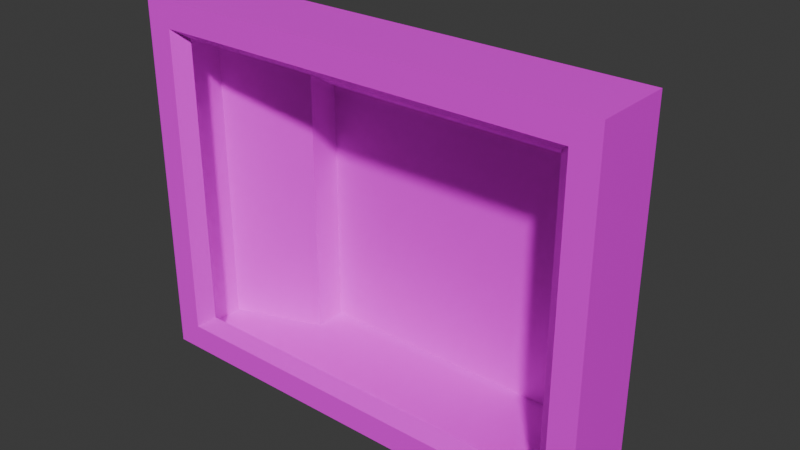 # Source: screen_a.blend  (saved by Blender 4.4.30; exported with 4.5.12 LTS)
import bpy
from mathutils import Matrix  # noqa: F401  (used for matrix-valued properties, if any)

bpy.ops.wm.read_factory_settings(use_empty=True)
scene = bpy.context.scene
scene.name = 'Scene'

# ---- collections
col_collection = bpy.data.collections.new('Collection'); scene.collection.children.link(col_collection)

# ---- images (referenced by path relative to the original .blend; pixels are not part of the script)
import os
ASSET_DIR = os.environ.get("B2B_ASSET_DIR", "")  # directory of the original .blend (textures are referenced by path, not embedded)
HERE = os.path.dirname(os.path.abspath(__file__))  # packed textures are extracted next to this script under _unpacked/

def load_image(name, relpath, width, height, colorspace="sRGB"):
    """Load a texture the original file referenced (path relative to the .blend, or extracted next to this script)."""
    p = next((c for c in (os.path.join(HERE, relpath), os.path.join(ASSET_DIR, relpath)) if relpath and os.path.exists(c)), "")
    if p:
        img = bpy.data.images.load(p, check_existing=True)
        img.name = name
    else:  # same state as the original file: an image datablock whose file is absent (Cycles renders it pink)
        img = bpy.data.images.new(name, width, height)
        img.source = "FILE"
        img.filepath = "//" + (relpath or name)
    img.colorspace_settings.name = colorspace
    return img
img_grey_tg_png = load_image('grey_tg.png', 'grey_tg.png', 1024, 1024, 'sRGB')

# ---- materials (node trees are filled in below, after node groups)
mat_material = bpy.data.materials.new('Material')
mat_material.alpha_threshold = 0.0
mat_material.roughness = 0.5
mat_material.line_color = (0.0, 0.0, 0.0, 1.0)

# ---- material node trees
mat_material.use_nodes = True; mat_material.node_tree.nodes.clear()
_N = mat_material.node_tree.nodes; _L = mat_material.node_tree.links
n0 = _N.new('ShaderNodeOutputMaterial'); n0.name = 'Material Output'; n0.location = (300, 300)
n1 = _N.new('ShaderNodeBsdfPrincipled'); n1.name = 'Principled BSDF'; n1.location = (10, 300)
n1.inputs[3].default_value = 1.45
n2 = _N.new('ShaderNodeTexImage'); n2.name = 'Image Texture'; n2.location = (-280, 280)
n2.image = img_grey_tg_png
_L.new(n1.outputs[0], n0.inputs[0])
_L.new(n2.outputs[0], n1.inputs[0])
n0.is_active_output = True

# ---- world
world_world = bpy.data.worlds.new('World'); scene.world = world_world
world_world.use_nodes = True; world_world.node_tree.nodes.clear()
_N = world_world.node_tree.nodes; _L = world_world.node_tree.links
n0 = _N.new('ShaderNodeOutputWorld'); n0.name = 'World Output'; n0.location = (300, 300)
n1 = _N.new('ShaderNodeBackground'); n1.name = 'Background'; n1.location = (10, 300)
n1.inputs[0].default_value = (0.05088, 0.05088, 0.05088, 1.0)
_L.new(n1.outputs[0], n0.inputs[0])
n0.is_active_output = True
world_world.color = (0.05088, 0.05088, 0.05088)
world_world.sun_shadow_jitter_overblur = 0.0

# ---- meshes
me_plane_001 = bpy.data.meshes.new('Plane.001')
me_plane_001.from_pydata([(-0.3, -0.04, 0.055), (0.3, -0.04, 0.055), (-0.3, -0.04, 0.505), (0.3, -0.04, 0.505), (-0.32, -0.06, 0.52), (-0.32, -0.06, 0.04), (0.32, -0.06, 0.04), (0.32, -0.06, 0.52), (-0.36, -0.06, 0.56), (-0.36, -0.06, 0.0), (0.36, -0.06, 0.0), (0.36, -0.06, 0.56), (-0.36, 0.06, 0.56), (-0.36, 0.06, 0.0), (0.36, 0.06, 0.0), (0.36, 0.06, 0.56), (-0.22, 0.11, 0.43), (-0.22, 0.11, 0.0), (0.22, 0.11, 0.0), (0.22, 0.11, 0.43), (-0.22, 0.16, 0.4), (-0.22, 0.16, 0.0), (0.22, 0.16, 0.0), (0.22, 0.16, 0.4)], [], [(3, 7, 4, 2), (0, 5, 6, 1), (1, 6, 7, 3), (2, 4, 5, 0), (7, 6, 10, 11), (5, 4, 8, 9), (4, 7, 11, 8), (6, 5, 9, 10), (8, 11, 15, 12), (10, 9, 13, 14), (11, 10, 14, 15), (9, 8, 12, 13), (15, 14, 18, 19), (13, 12, 16, 17), (12, 15, 19, 16), (14, 13, 17, 18), (19, 18, 22, 23), (17, 16, 20, 21), (16, 19, 23, 20), (18, 17, 21, 22), (20, 23, 22, 21)])
_uv = me_plane_001.uv_layers.new(name='UVMap')
_uv.uv.foreach_set('vector', [-0.3, -1.229e-08, -0.32, -0.02, 0.32, -0.02, 0.3, -1.229e-08, -0.3, 1.229e-08, -0.32, -0.02, 0.32, -0.02, 0.3, 1.229e-08, -1.229e-08, -0.225, 0.02, -0.24, 0.02, 0.24, 1.229e-08, 0.225, -1.229e-08, 0.225, -0.02, 0.24, -0.02, -0.24, 1.229e-08, -0.225, 0.32, 0.24, 0.32, -0.24, 0.36, -0.28, 0.36, 0.28, -0.32, -0.24, -0.32, 0.24, -0.36, 0.28, -0.36, -0.28, -0.32, 0.24, 0.32, 0.24, 0.36, 0.28, -0.36, 0.28, 0.32, -0.24, -0.32, -0.24, -0.36, -0.28, 0.36, -0.28, -0.36, -0.02, 0.36, -0.02, 0.36, 0.1, -0.36, 0.1, -0.36, -0.02, 0.36, -0.02, 0.36, 0.1, -0.36, 0.1, -0.02, 0.28, -0.02, -0.28, 0.1, -0.28, 0.1, 0.28, 0.02, -0.28, 0.02, 0.28, -0.1, 0.28, -0.1, -0.28, -0.36, 0.28, -0.36, -0.28, -0.22, -0.28, -0.22, 0.15, 0.36, -0.28, 0.36, 0.28, 0.22, 0.15, 0.22, -0.28, 0.36, 0.28, -0.36, 0.28, -0.22, 0.15, 0.22, 0.15, -0.36, 0.1, 0.36, 0.1, 0.22, 0.15, -0.22, 0.15, 0.15, 0.15, 0.15, -0.28, 0.2, -0.28, 0.2, 0.12, -0.15, -0.28, -0.15, 0.15, -0.2, 0.12, -0.2, -0.28, -0.22, 0.15, 0.22, 0.15, 0.22, 0.2, -0.22, 0.2, -0.22, 0.15, 0.22, 0.15, 0.22, 0.2, -0.22, 0.2, 0.22, 0.12, -0.22, 0.12, -0.22, -0.28, 0.22, -0.28])
me_plane_001.materials.append(mat_material)
me_plane_001.update()

# ---- objects
ob_screen_housing = bpy.data.objects.new('screen_housing', me_plane_001)
ob_screen = bpy.data.objects.new('screen', None)
ob_monitor_button_a = bpy.data.objects.new('monitor_button_a', None)

# ---- transforms, parenting, visibility, modifiers, constraints
ob_screen_housing.location = (0.0, 0.0, 0.0)
ob_screen.location = (0.0, -0.04, 0.28)
ob_monitor_button_a.location = (0.3, -0.06, 0.02)

# ---- collection membership
col_collection.objects.link(ob_screen_housing)
col_collection.objects.link(ob_screen)
col_collection.objects.link(ob_monitor_button_a)

# ---- scene / render settings (as saved in the file)
scene.frame_start = 1; scene.frame_end = 250; scene.frame_set(1)
scene.render.engine = 'BLENDER_EEVEE_NEXT'
bpy.context.view_layer.update()

# ---- added for rendering (the .blend has no active camera and no usable light): camera, sun
cam_auto = bpy.data.cameras.new('AutoCamera')
cam_auto.lens = 50.0
cam_auto.sensor_width = 36.0
cam_auto.clip_end = 1000.0
ob_auto_camera = bpy.data.objects.new('AutoCamera', cam_auto)
scene.collection.objects.link(ob_auto_camera)
ob_auto_camera.location = (0.868135, -0.991762, 0.974508)
ob_auto_camera.rotation_euler = (1.09748, -7.21219e-08, 0.694738)
scene.camera = ob_auto_camera
light_auto_sun = bpy.data.lights.new('AutoSun', 'SUN')
light_auto_sun.energy = 3.0
light_auto_sun.angle = 0.0523599
ob_auto_sun = bpy.data.objects.new('AutoSun', light_auto_sun)
scene.collection.objects.link(ob_auto_sun)
ob_auto_sun.rotation_euler = (0.872665, 0.174533, 0.523599)
bpy.context.view_layer.update()
